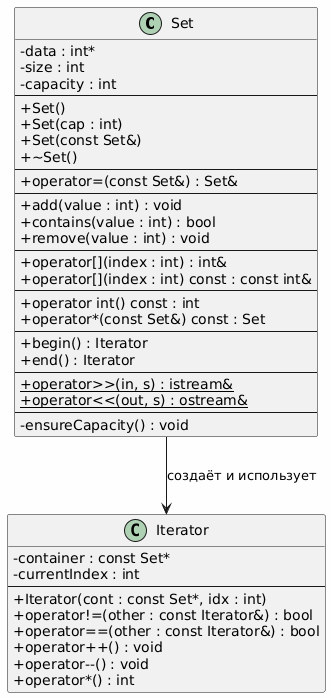

The diagram above was rendered by PlantUML. Its source (embedded in the PNG):
@startuml
' Настройка внешнего вида
skinparam classAttributeIconSize 0
skinparam backgroundColor #FEFEFE

' Класс Set
class Set {
    - data : int*
    - size : int
    - capacity : int
    --
    + Set()
    + Set(cap : int)
    + Set(const Set&)
    + ~Set()
    --
    + operator=(const Set&) : Set&
    --
    + add(value : int) : void
    + contains(value : int) : bool
    + remove(value : int) : void
    --
    + operator[](index : int) : int&
    + operator[](index : int) const : const int&
    --
    + operator int() const : int
    + operator*(const Set&) const : Set
    --
    + begin() : Iterator
    + end() : Iterator
    --
    + operator>>(in, s) : istream& {static}
    + operator<<(out, s) : ostream& {static}
    --
    - ensureCapacity() : void
}

' Внутренний класс Iterator (вложенный)
class Iterator {
    - container : const Set*
    - currentIndex : int
    --
    + Iterator(cont : const Set*, idx : int)
    + operator!=(other : const Iterator&) : bool
    + operator==(other : const Iterator&) : bool
    + operator++() : void
    + operator--() : void
    + operator*() : int
}

' Связь: Set содержит Iterator (ассоциация)
Set --> Iterator : создаёт и использует
@enduml